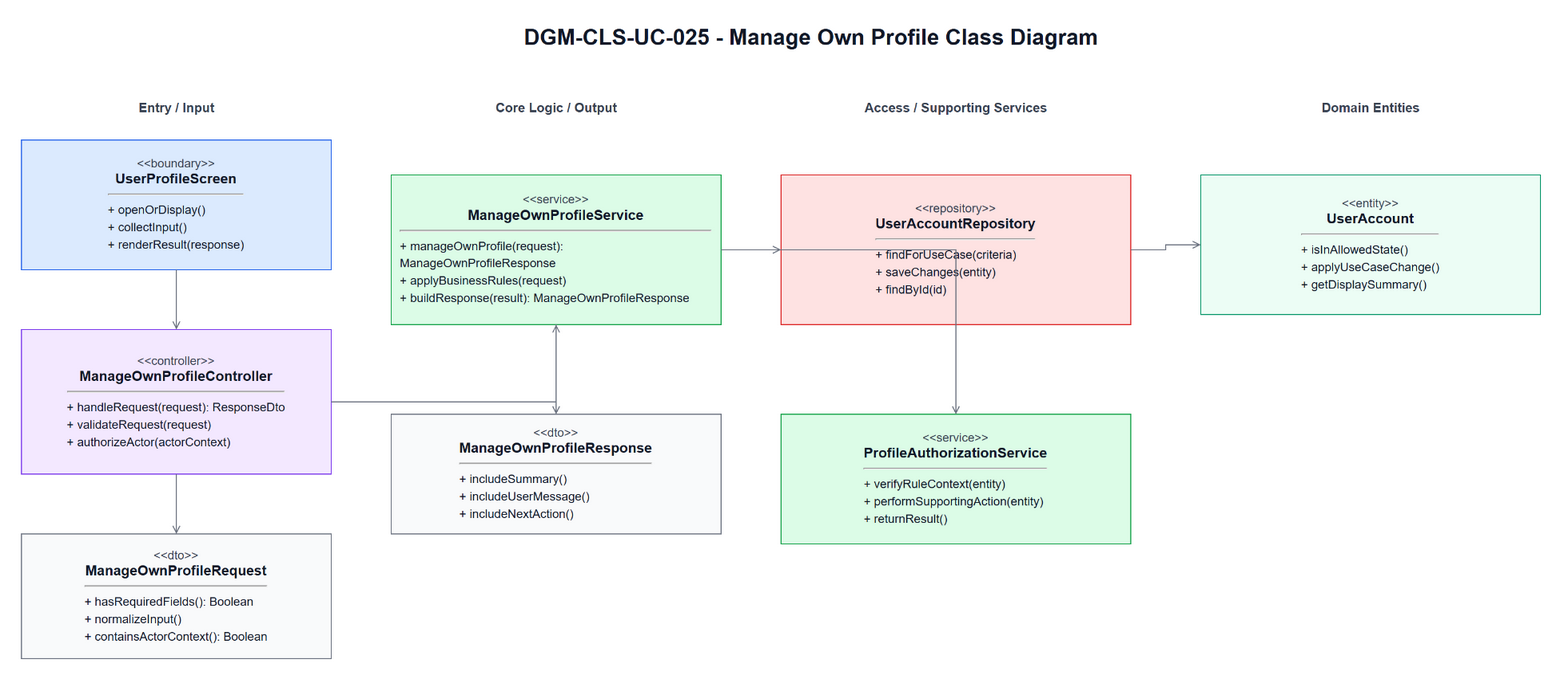

The diagram above was exported from draw.io. Its source (the exported page's mxGraphModel, read from the mxfile embedded in the PNG):
<mxGraphModel dx="1700" dy="980" grid="1" gridSize="10" guides="1" tooltips="1" connect="1" arrows="1" fold="1" page="1" pageScale="1" pageWidth="1700" pageHeight="980" math="0" shadow="0">
  <root>
    <mxCell id="0" />
    <mxCell id="1" parent="0" />
    <mxCell id="title" parent="1" value="DGM-CLS-UC-025 - Manage Own Profile Class Diagram" style="text;html=1;strokeColor=none;fillColor=none;align=center;verticalAlign=middle;fontStyle=1;fontSize=22;fontColor=#111827" vertex="1">
      <mxGeometry x="420" y="25" width="860" height="34" as="geometry" />
    </mxCell>
    <mxCell id="h0" parent="1" value="Entry / Input" style="text;html=1;strokeColor=none;fillColor=none;align=center;verticalAlign=middle;fontStyle=1;fontSize=13;fontColor=#374151" vertex="1">
      <mxGeometry x="60" y="100" width="310" height="26" as="geometry" />
    </mxCell>
    <mxCell id="h1" parent="1" value="Core Logic / Output" style="text;html=1;strokeColor=none;fillColor=none;align=center;verticalAlign=middle;fontStyle=1;fontSize=13;fontColor=#374151" vertex="1">
      <mxGeometry x="430" y="100" width="330" height="26" as="geometry" />
    </mxCell>
    <mxCell id="h2" parent="1" value="Access / Supporting Services" style="text;html=1;strokeColor=none;fillColor=none;align=center;verticalAlign=middle;fontStyle=1;fontSize=13;fontColor=#374151" vertex="1">
      <mxGeometry x="820" y="100" width="350" height="26" as="geometry" />
    </mxCell>
    <mxCell id="h3" parent="1" value="Domain Entities" style="text;html=1;strokeColor=none;fillColor=none;align=center;verticalAlign=middle;fontStyle=1;fontSize=13;fontColor=#374151" vertex="1">
      <mxGeometry x="1240" y="100" width="340" height="26" as="geometry" />
    </mxCell>
    <mxCell id="boundary" parent="1" value="&lt;div style=&quot;font-size:12px;color:#374151;&quot;&gt;&amp;lt;&amp;lt;boundary&amp;gt;&amp;gt;&lt;/div&gt;&lt;div style=&quot;font-size:14px;font-weight:bold;&quot;&gt;UserProfileScreen&lt;/div&gt;&lt;hr&gt;&lt;div align=&quot;left&quot; style=&quot;font-size:12px;line-height:1.45;&quot;&gt;+ openOrDisplay()&lt;br&gt;+ collectInput()&lt;br&gt;+ renderResult(response)&lt;/div&gt;" style="rounded=0;whiteSpace=wrap;html=1;fillColor=#DBEAFE;strokeColor=#2563EB;fontColor=#111827;spacing=10" vertex="1">
      <mxGeometry x="60" y="145" width="310" height="130" as="geometry" />
    </mxCell>
    <mxCell id="controller" parent="1" value="&lt;div style=&quot;font-size:12px;color:#374151;&quot;&gt;&amp;lt;&amp;lt;controller&amp;gt;&amp;gt;&lt;/div&gt;&lt;div style=&quot;font-size:14px;font-weight:bold;&quot;&gt;ManageOwnProfileController&lt;/div&gt;&lt;hr&gt;&lt;div align=&quot;left&quot; style=&quot;font-size:12px;line-height:1.45;&quot;&gt;+ handleRequest(request): ResponseDto&lt;br&gt;+ validateRequest(request)&lt;br&gt;+ authorizeActor(actorContext)&lt;/div&gt;" style="rounded=0;whiteSpace=wrap;html=1;fillColor=#F3E8FF;strokeColor=#7C3AED;fontColor=#111827;spacing=10" vertex="1">
      <mxGeometry x="60" y="335" width="310" height="145" as="geometry" />
    </mxCell>
    <mxCell id="request" parent="1" value="&lt;div style=&quot;font-size:12px;color:#374151;&quot;&gt;&amp;lt;&amp;lt;dto&amp;gt;&amp;gt;&lt;/div&gt;&lt;div style=&quot;font-size:14px;font-weight:bold;&quot;&gt;ManageOwnProfileRequest&lt;/div&gt;&lt;hr&gt;&lt;div align=&quot;left&quot; style=&quot;font-size:12px;line-height:1.45;&quot;&gt;+ hasRequiredFields(): Boolean&lt;br&gt;+ normalizeInput()&lt;br&gt;+ containsActorContext(): Boolean&lt;/div&gt;" style="rounded=0;whiteSpace=wrap;html=1;fillColor=#F9FAFB;strokeColor=#6B7280;fontColor=#111827;spacing=10" vertex="1">
      <mxGeometry x="60" y="540" width="310" height="125" as="geometry" />
    </mxCell>
    <mxCell id="service" parent="1" value="&lt;div style=&quot;font-size:12px;color:#374151;&quot;&gt;&amp;lt;&amp;lt;service&amp;gt;&amp;gt;&lt;/div&gt;&lt;div style=&quot;font-size:14px;font-weight:bold;&quot;&gt;ManageOwnProfileService&lt;/div&gt;&lt;hr&gt;&lt;div align=&quot;left&quot; style=&quot;font-size:12px;line-height:1.45;&quot;&gt;+ manageOwnProfile(request): ManageOwnProfileResponse&lt;br&gt;+ applyBusinessRules(request)&lt;br&gt;+ buildResponse(result): ManageOwnProfileResponse&lt;/div&gt;" style="rounded=0;whiteSpace=wrap;html=1;fillColor=#DCFCE7;strokeColor=#16A34A;fontColor=#111827;spacing=10" vertex="1">
      <mxGeometry x="430" y="180" width="330" height="150" as="geometry" />
    </mxCell>
    <mxCell id="response" parent="1" value="&lt;div style=&quot;font-size:12px;color:#374151;&quot;&gt;&amp;lt;&amp;lt;dto&amp;gt;&amp;gt;&lt;/div&gt;&lt;div style=&quot;font-size:14px;font-weight:bold;&quot;&gt;ManageOwnProfileResponse&lt;/div&gt;&lt;hr&gt;&lt;div align=&quot;left&quot; style=&quot;font-size:12px;line-height:1.45;&quot;&gt;+ includeSummary()&lt;br&gt;+ includeUserMessage()&lt;br&gt;+ includeNextAction()&lt;/div&gt;" style="rounded=0;whiteSpace=wrap;html=1;fillColor=#F9FAFB;strokeColor=#6B7280;fontColor=#111827;spacing=10" vertex="1">
      <mxGeometry x="430" y="420" width="330" height="120" as="geometry" />
    </mxCell>
    <mxCell id="repository" parent="1" value="&lt;div style=&quot;font-size:12px;color:#374151;&quot;&gt;&amp;lt;&amp;lt;repository&amp;gt;&amp;gt;&lt;/div&gt;&lt;div style=&quot;font-size:14px;font-weight:bold;&quot;&gt;UserAccountRepository&lt;/div&gt;&lt;hr&gt;&lt;div align=&quot;left&quot; style=&quot;font-size:12px;line-height:1.45;&quot;&gt;+ findForUseCase(criteria)&lt;br&gt;+ saveChanges(entity)&lt;br&gt;+ findById(id)&lt;/div&gt;" style="rounded=0;whiteSpace=wrap;html=1;fillColor=#FEE2E2;strokeColor=#DC2626;fontColor=#111827;spacing=10" vertex="1">
      <mxGeometry x="820" y="180" width="350" height="150" as="geometry" />
    </mxCell>
    <mxCell id="support" parent="1" value="&lt;div style=&quot;font-size:12px;color:#374151;&quot;&gt;&amp;lt;&amp;lt;service&amp;gt;&amp;gt;&lt;/div&gt;&lt;div style=&quot;font-size:14px;font-weight:bold;&quot;&gt;ProfileAuthorizationService&lt;/div&gt;&lt;hr&gt;&lt;div align=&quot;left&quot; style=&quot;font-size:12px;line-height:1.45;&quot;&gt;+ verifyRuleContext(entity)&lt;br&gt;+ performSupportingAction(entity)&lt;br&gt;+ returnResult()&lt;/div&gt;" style="rounded=0;whiteSpace=wrap;html=1;fillColor=#DCFCE7;strokeColor=#16A34A;fontColor=#111827;spacing=10" vertex="1">
      <mxGeometry x="820" y="420" width="350" height="130" as="geometry" />
    </mxCell>
    <mxCell id="entity1" parent="1" value="&lt;div style=&quot;font-size:12px;color:#374151;&quot;&gt;&amp;lt;&amp;lt;entity&amp;gt;&amp;gt;&lt;/div&gt;&lt;div style=&quot;font-size:14px;font-weight:bold;&quot;&gt;UserAccount&lt;/div&gt;&lt;hr&gt;&lt;div align=&quot;left&quot; style=&quot;font-size:12px;line-height:1.45;&quot;&gt;+ isInAllowedState()&lt;br&gt;+ applyUseCaseChange()&lt;br&gt;+ getDisplaySummary()&lt;/div&gt;" style="rounded=0;whiteSpace=wrap;html=1;fillColor=#ECFDF5;strokeColor=#059669;fontColor=#111827;spacing=10" vertex="1">
      <mxGeometry x="1240" y="180" width="340" height="140" as="geometry" />
    </mxCell>
    <mxCell id="e1" parent="1" style="edgeStyle=orthogonalEdgeStyle;rounded=0;html=1;endArrow=open;strokeColor=#6B7280;fontSize=11;labelBackgroundColor=#FFFFFF" edge="1" source="boundary" target="controller">
      <mxGeometry relative="1" as="geometry" />
    </mxCell>
    <mxCell id="e2" parent="1" style="edgeStyle=orthogonalEdgeStyle;rounded=0;html=1;endArrow=open;strokeColor=#6B7280;fontSize=11;labelBackgroundColor=#FFFFFF" edge="1" source="controller" target="request">
      <mxGeometry relative="1" as="geometry" />
    </mxCell>
    <mxCell id="e3" parent="1" style="edgeStyle=orthogonalEdgeStyle;rounded=0;html=1;endArrow=open;strokeColor=#6B7280;fontSize=11;labelBackgroundColor=#FFFFFF" edge="1" source="controller" target="service">
      <mxGeometry relative="1" as="geometry" />
    </mxCell>
    <mxCell id="e4" parent="1" style="edgeStyle=orthogonalEdgeStyle;rounded=0;html=1;endArrow=open;strokeColor=#6B7280;fontSize=11;labelBackgroundColor=#FFFFFF" edge="1" source="service" target="response">
      <mxGeometry relative="1" as="geometry" />
    </mxCell>
    <mxCell id="e5" parent="1" style="edgeStyle=orthogonalEdgeStyle;rounded=0;html=1;endArrow=open;strokeColor=#6B7280;fontSize=11;labelBackgroundColor=#FFFFFF" edge="1" source="service" target="repository">
      <mxGeometry relative="1" as="geometry" />
    </mxCell>
    <mxCell id="e6" parent="1" style="edgeStyle=orthogonalEdgeStyle;rounded=0;html=1;endArrow=open;strokeColor=#6B7280;fontSize=11;labelBackgroundColor=#FFFFFF" edge="1" source="service" target="support">
      <mxGeometry relative="1" as="geometry" />
    </mxCell>
    <mxCell id="e7" parent="1" style="edgeStyle=orthogonalEdgeStyle;rounded=0;html=1;endArrow=open;strokeColor=#6B7280;fontSize=11;labelBackgroundColor=#FFFFFF" edge="1" source="repository" target="entity1">
      <mxGeometry relative="1" as="geometry" />
    </mxCell>
  </root>
</mxGraphModel>